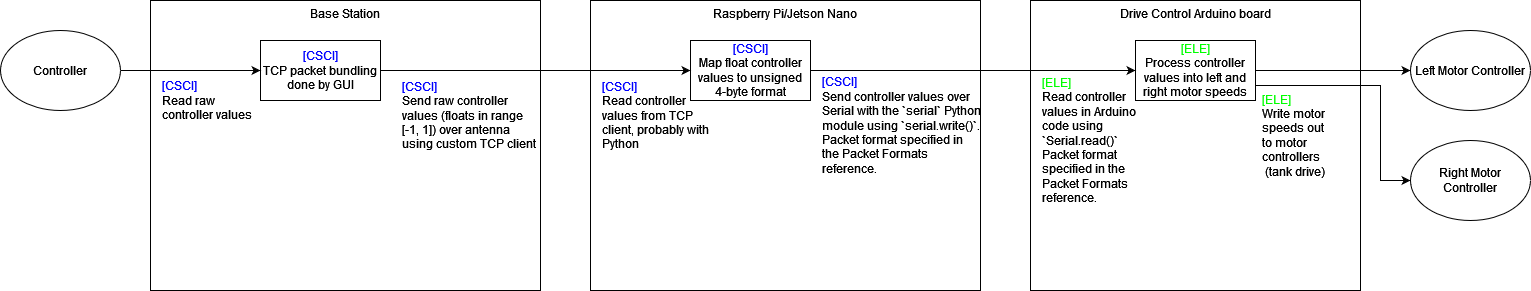

The diagram above was exported from draw.io. Its source (the exported page's mxGraphModel, read from the mxfile embedded in the PNG):
<mxGraphModel dx="2140" dy="538" grid="1" gridSize="10" guides="1" tooltips="1" connect="1" arrows="1" fold="1" page="1" pageScale="1" pageWidth="850" pageHeight="1100" math="0" shadow="0">
  <root>
    <mxCell id="0" />
    <mxCell id="1" parent="0" />
    <mxCell id="Lnstfr5c6xZd_euHGbiP-9" value="Raspberry Pi/Jetson Nano" style="rounded=0;whiteSpace=wrap;html=1;strokeColor=#000000;fontColor=default;verticalAlign=top;" parent="1" vertex="1">
      <mxGeometry y="70" width="390" height="290" as="geometry" />
    </mxCell>
    <mxCell id="Lnstfr5c6xZd_euHGbiP-7" value="Drive Control Arduino board" style="rounded=0;whiteSpace=wrap;html=1;strokeColor=#000000;fontColor=default;verticalAlign=top;" parent="1" vertex="1">
      <mxGeometry x="440" y="70" width="330" height="290" as="geometry" />
    </mxCell>
    <mxCell id="Lnstfr5c6xZd_euHGbiP-1" value="&lt;div&gt;&lt;font color=&quot;#0000ff&quot;&gt;[CSCI]&lt;/font&gt;&lt;/div&gt;&lt;div&gt;Map float controller values to unsigned 4-byte format&lt;/div&gt;" style="rounded=0;whiteSpace=wrap;html=1;" parent="1" vertex="1">
      <mxGeometry x="100" y="110" width="120" height="60" as="geometry" />
    </mxCell>
    <mxCell id="Lnstfr5c6xZd_euHGbiP-22" style="edgeStyle=orthogonalEdgeStyle;rounded=0;orthogonalLoop=1;jettySize=auto;html=1;exitX=1;exitY=0.5;exitDx=0;exitDy=0;entryX=0;entryY=0.5;entryDx=0;entryDy=0;fontColor=#000000;" parent="1" source="Lnstfr5c6xZd_euHGbiP-2" target="Lnstfr5c6xZd_euHGbiP-13" edge="1">
      <mxGeometry relative="1" as="geometry" />
    </mxCell>
    <mxCell id="Lnstfr5c6xZd_euHGbiP-23" style="edgeStyle=orthogonalEdgeStyle;rounded=0;orthogonalLoop=1;jettySize=auto;html=1;exitX=1;exitY=0.75;exitDx=0;exitDy=0;entryX=0;entryY=0.5;entryDx=0;entryDy=0;fontColor=#000000;" parent="1" source="Lnstfr5c6xZd_euHGbiP-2" target="Lnstfr5c6xZd_euHGbiP-21" edge="1">
      <mxGeometry relative="1" as="geometry">
        <Array as="points">
          <mxPoint x="790" y="155" />
          <mxPoint x="790" y="250" />
        </Array>
      </mxGeometry>
    </mxCell>
    <mxCell id="Lnstfr5c6xZd_euHGbiP-2" value="&lt;div&gt;&lt;font color=&quot;#00FF00&quot;&gt;[ELE]&lt;/font&gt;&lt;/div&gt;&lt;div&gt;Process controller values into left and right motor speeds&lt;br&gt;&lt;/div&gt;" style="rounded=0;whiteSpace=wrap;html=1;" parent="1" vertex="1">
      <mxGeometry x="545" y="110" width="120" height="60" as="geometry" />
    </mxCell>
    <mxCell id="Lnstfr5c6xZd_euHGbiP-3" value="" style="endArrow=classic;html=1;rounded=0;exitX=1;exitY=0.5;exitDx=0;exitDy=0;entryX=0;entryY=0.5;entryDx=0;entryDy=0;" parent="1" source="Lnstfr5c6xZd_euHGbiP-1" target="Lnstfr5c6xZd_euHGbiP-2" edge="1">
      <mxGeometry width="50" height="50" relative="1" as="geometry">
        <mxPoint x="400" y="300" as="sourcePoint" />
        <mxPoint x="450" y="250" as="targetPoint" />
      </mxGeometry>
    </mxCell>
    <mxCell id="Lnstfr5c6xZd_euHGbiP-4" value="&lt;div align=&quot;left&quot;&gt;&lt;font color=&quot;#0000FF&quot;&gt;[CSCI]&lt;/font&gt;&lt;br&gt;&lt;/div&gt;&lt;div align=&quot;left&quot;&gt;Send controller values over&lt;/div&gt;&lt;div align=&quot;left&quot;&gt;Serial with the `serial` Python&lt;/div&gt;&lt;div align=&quot;left&quot;&gt;module using `serial.write()`.&lt;br&gt;&lt;/div&gt;&lt;div&gt;Packet format specified in &lt;br&gt;&lt;/div&gt;&lt;div align=&quot;left&quot;&gt;the Packet Formats &lt;br&gt;&lt;/div&gt;reference." style="text;html=1;align=left;verticalAlign=middle;resizable=0;points=[];autosize=1;strokeColor=none;fillColor=none;" parent="1" vertex="1">
      <mxGeometry x="230" y="140" width="170" height="110" as="geometry" />
    </mxCell>
    <mxCell id="Lnstfr5c6xZd_euHGbiP-8" value="Controller" style="ellipse;whiteSpace=wrap;html=1;strokeColor=#000000;fontColor=default;" parent="1" vertex="1">
      <mxGeometry x="-590" y="100" width="120" height="80" as="geometry" />
    </mxCell>
    <mxCell id="Lnstfr5c6xZd_euHGbiP-11" value="&lt;div&gt;&lt;font color=&quot;#0000ff&quot;&gt;[CSCI]&lt;/font&gt;&lt;/div&gt;&lt;div&gt;Read controller&lt;/div&gt;&lt;div&gt;values from TCP&lt;/div&gt;&lt;div&gt;client, probably with&lt;/div&gt;&lt;div&gt;Python&lt;br&gt;&lt;/div&gt;" style="text;html=1;align=left;verticalAlign=middle;resizable=0;points=[];autosize=1;strokeColor=none;fillColor=none;fontColor=default;" parent="1" vertex="1">
      <mxGeometry x="10" y="140" width="130" height="90" as="geometry" />
    </mxCell>
    <mxCell id="Lnstfr5c6xZd_euHGbiP-12" value="&lt;div&gt;&lt;font color=&quot;#00ff00&quot;&gt;[ELE]&lt;/font&gt;&lt;/div&gt;&lt;div&gt;Read controller&lt;/div&gt;&lt;div&gt;values in Arduino&lt;/div&gt;&lt;div&gt;code using &lt;br&gt;&lt;/div&gt;&lt;div&gt;`Serial.read()`&lt;/div&gt;&lt;div&gt;Packet format&lt;/div&gt;&lt;div align=&quot;left&quot;&gt;specified in the&lt;/div&gt;&lt;div align=&quot;left&quot;&gt;Packet Formats &lt;br&gt;&lt;/div&gt;reference." style="text;html=1;align=left;verticalAlign=middle;resizable=0;points=[];autosize=1;strokeColor=none;fillColor=none;fontColor=#000000;" parent="1" vertex="1">
      <mxGeometry x="450" y="140" width="110" height="140" as="geometry" />
    </mxCell>
    <mxCell id="Lnstfr5c6xZd_euHGbiP-13" value="Left Motor Controller" style="ellipse;whiteSpace=wrap;html=1;strokeColor=#000000;fontColor=#000000;" parent="1" vertex="1">
      <mxGeometry x="820" y="100" width="120" height="80" as="geometry" />
    </mxCell>
    <mxCell id="Lnstfr5c6xZd_euHGbiP-14" value="Base Station" style="rounded=0;whiteSpace=wrap;html=1;strokeColor=#000000;fontColor=#000000;verticalAlign=top;" parent="1" vertex="1">
      <mxGeometry x="-440" y="70" width="390" height="290" as="geometry" />
    </mxCell>
    <mxCell id="Lnstfr5c6xZd_euHGbiP-19" style="edgeStyle=orthogonalEdgeStyle;rounded=0;orthogonalLoop=1;jettySize=auto;html=1;exitX=1;exitY=0.5;exitDx=0;exitDy=0;entryX=0;entryY=0.5;entryDx=0;entryDy=0;fontColor=#0000FF;" parent="1" source="Lnstfr5c6xZd_euHGbiP-15" target="Lnstfr5c6xZd_euHGbiP-1" edge="1">
      <mxGeometry relative="1" as="geometry" />
    </mxCell>
    <mxCell id="Lnstfr5c6xZd_euHGbiP-15" value="&lt;div&gt;&lt;font color=&quot;#0000FF&quot;&gt;[CSCI]&lt;/font&gt;&lt;/div&gt;&lt;div&gt;TCP packet bundling done by GUI&lt;/div&gt;" style="rounded=0;whiteSpace=wrap;html=1;strokeColor=#000000;fontColor=#000000;" parent="1" vertex="1">
      <mxGeometry x="-330" y="110" width="120" height="60" as="geometry" />
    </mxCell>
    <mxCell id="Lnstfr5c6xZd_euHGbiP-17" value="&lt;div&gt;&lt;font color=&quot;#0000FF&quot;&gt;[CSCI]&lt;/font&gt;&lt;/div&gt;&lt;div&gt;Read raw&lt;/div&gt;&lt;div&gt;controller values&lt;br&gt;&lt;/div&gt;" style="text;html=1;align=left;verticalAlign=middle;resizable=0;points=[];autosize=1;strokeColor=none;fillColor=none;fontColor=#000000;" parent="1" vertex="1">
      <mxGeometry x="-430" y="140" width="110" height="60" as="geometry" />
    </mxCell>
    <mxCell id="Lnstfr5c6xZd_euHGbiP-18" value="" style="endArrow=classic;html=1;rounded=0;fontColor=#0000FF;exitX=1;exitY=0.5;exitDx=0;exitDy=0;entryX=0;entryY=0.5;entryDx=0;entryDy=0;" parent="1" source="Lnstfr5c6xZd_euHGbiP-8" target="Lnstfr5c6xZd_euHGbiP-15" edge="1">
      <mxGeometry width="50" height="50" relative="1" as="geometry">
        <mxPoint x="-120" y="280" as="sourcePoint" />
        <mxPoint x="-70" y="230" as="targetPoint" />
      </mxGeometry>
    </mxCell>
    <mxCell id="Lnstfr5c6xZd_euHGbiP-20" value="&lt;div&gt;&lt;font color=&quot;#0000FF&quot;&gt;[CSCI]&lt;/font&gt;&lt;/div&gt;&lt;div&gt;Send raw controller&lt;/div&gt;&lt;div&gt;values (floats in range&lt;/div&gt;&lt;div&gt;[-1, 1]) over antenna&lt;/div&gt;&lt;div&gt;using custom TCP client&lt;br&gt;&lt;/div&gt;" style="text;html=1;align=left;verticalAlign=middle;resizable=0;points=[];autosize=1;strokeColor=none;fillColor=none;fontColor=#000000;" parent="1" vertex="1">
      <mxGeometry x="-190" y="140" width="150" height="90" as="geometry" />
    </mxCell>
    <mxCell id="Lnstfr5c6xZd_euHGbiP-21" value="Right Motor Controller" style="ellipse;whiteSpace=wrap;html=1;strokeColor=#000000;fontColor=#000000;" parent="1" vertex="1">
      <mxGeometry x="820" y="210" width="120" height="80" as="geometry" />
    </mxCell>
    <mxCell id="Lnstfr5c6xZd_euHGbiP-24" value="&lt;div&gt;&lt;font color=&quot;#00FF00&quot;&gt;[ELE]&lt;/font&gt;&lt;/div&gt;&lt;div&gt;Write motor&lt;/div&gt;&lt;div&gt;speeds out&lt;/div&gt;&lt;div&gt;to motor&lt;/div&gt;&lt;div&gt;controllers&lt;br&gt;&lt;/div&gt;&amp;nbsp;(tank drive)" style="text;html=1;align=left;verticalAlign=middle;resizable=0;points=[];autosize=1;strokeColor=none;fillColor=none;fontColor=#000000;" parent="1" vertex="1">
      <mxGeometry x="670" y="155" width="90" height="100" as="geometry" />
    </mxCell>
  </root>
</mxGraphModel>